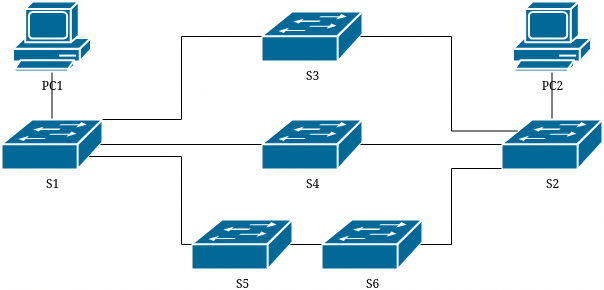

The diagram above was exported from draw.io. Its source (the exported page's mxGraphModel, read from the mxfile embedded in the PNG):
<mxGraphModel dx="1353" dy="745" grid="1" gridSize="10" guides="1" tooltips="1" connect="1" arrows="1" fold="1" page="1" pageScale="1" pageWidth="850" pageHeight="1100" math="0" shadow="0">
  <root>
    <mxCell id="0" />
    <mxCell id="1" parent="0" />
    <mxCell id="nt7Zu8pcsTu72oh9Yg5q-38" style="edgeStyle=orthogonalEdgeStyle;rounded=0;orthogonalLoop=1;jettySize=auto;html=1;exitX=0.5;exitY=0;exitDx=0;exitDy=0;exitPerimeter=0;endArrow=none;startFill=0;" edge="1" parent="1" source="nt7Zu8pcsTu72oh9Yg5q-23" target="nt7Zu8pcsTu72oh9Yg5q-25">
      <mxGeometry relative="1" as="geometry" />
    </mxCell>
    <mxCell id="nt7Zu8pcsTu72oh9Yg5q-23" value="S1" style="shape=mxgraph.cisco.switches.workgroup_switch;sketch=0;html=1;pointerEvents=1;dashed=0;fillColor=#036897;strokeColor=#ffffff;strokeWidth=2;verticalLabelPosition=bottom;verticalAlign=top;align=center;outlineConnect=0;" vertex="1" parent="1">
      <mxGeometry x="100" y="238" width="101" height="50" as="geometry" />
    </mxCell>
    <mxCell id="nt7Zu8pcsTu72oh9Yg5q-41" style="edgeStyle=orthogonalEdgeStyle;rounded=0;orthogonalLoop=1;jettySize=auto;html=1;exitX=0.5;exitY=0;exitDx=0;exitDy=0;exitPerimeter=0;endArrow=none;startFill=0;" edge="1" parent="1" source="nt7Zu8pcsTu72oh9Yg5q-24" target="nt7Zu8pcsTu72oh9Yg5q-26">
      <mxGeometry relative="1" as="geometry" />
    </mxCell>
    <mxCell id="nt7Zu8pcsTu72oh9Yg5q-24" value="S2" style="shape=mxgraph.cisco.switches.workgroup_switch;sketch=0;html=1;pointerEvents=1;dashed=0;fillColor=#036897;strokeColor=#ffffff;strokeWidth=2;verticalLabelPosition=bottom;verticalAlign=top;align=center;outlineConnect=0;" vertex="1" parent="1">
      <mxGeometry x="600" y="238" width="101" height="50" as="geometry" />
    </mxCell>
    <mxCell id="nt7Zu8pcsTu72oh9Yg5q-25" value="PC1" style="shape=mxgraph.cisco.computers_and_peripherals.pc;sketch=0;html=1;pointerEvents=1;dashed=0;fillColor=#036897;strokeColor=#ffffff;strokeWidth=2;verticalLabelPosition=bottom;verticalAlign=top;align=center;outlineConnect=0;" vertex="1" parent="1">
      <mxGeometry x="111.5" y="120" width="78" height="70" as="geometry" />
    </mxCell>
    <mxCell id="nt7Zu8pcsTu72oh9Yg5q-26" value="PC2" style="shape=mxgraph.cisco.computers_and_peripherals.pc;sketch=0;html=1;pointerEvents=1;dashed=0;fillColor=#036897;strokeColor=#ffffff;strokeWidth=2;verticalLabelPosition=bottom;verticalAlign=top;align=center;outlineConnect=0;" vertex="1" parent="1">
      <mxGeometry x="611.5" y="120" width="78" height="70" as="geometry" />
    </mxCell>
    <mxCell id="nt7Zu8pcsTu72oh9Yg5q-45" value="S3" style="shape=mxgraph.cisco.switches.workgroup_switch;sketch=0;html=1;pointerEvents=1;dashed=0;fillColor=#036897;strokeColor=#ffffff;strokeWidth=2;verticalLabelPosition=bottom;verticalAlign=top;align=center;outlineConnect=0;" vertex="1" parent="1">
      <mxGeometry x="360" y="130" width="101" height="50" as="geometry" />
    </mxCell>
    <mxCell id="nt7Zu8pcsTu72oh9Yg5q-46" value="S4" style="shape=mxgraph.cisco.switches.workgroup_switch;sketch=0;html=1;pointerEvents=1;dashed=0;fillColor=#036897;strokeColor=#ffffff;strokeWidth=2;verticalLabelPosition=bottom;verticalAlign=top;align=center;outlineConnect=0;" vertex="1" parent="1">
      <mxGeometry x="360" y="238" width="101" height="50" as="geometry" />
    </mxCell>
    <mxCell id="nt7Zu8pcsTu72oh9Yg5q-47" value="S5" style="shape=mxgraph.cisco.switches.workgroup_switch;sketch=0;html=1;pointerEvents=1;dashed=0;fillColor=#036897;strokeColor=#ffffff;strokeWidth=2;verticalLabelPosition=bottom;verticalAlign=top;align=center;outlineConnect=0;" vertex="1" parent="1">
      <mxGeometry x="290" y="338" width="101" height="50" as="geometry" />
    </mxCell>
    <mxCell id="nt7Zu8pcsTu72oh9Yg5q-55" style="edgeStyle=orthogonalEdgeStyle;rounded=0;orthogonalLoop=1;jettySize=auto;html=1;exitX=0.98;exitY=0.5;exitDx=0;exitDy=0;exitPerimeter=0;entryX=0;entryY=0.5;entryDx=0;entryDy=0;entryPerimeter=0;endArrow=none;startFill=0;" edge="1" parent="1" source="nt7Zu8pcsTu72oh9Yg5q-23" target="nt7Zu8pcsTu72oh9Yg5q-46">
      <mxGeometry relative="1" as="geometry" />
    </mxCell>
    <mxCell id="nt7Zu8pcsTu72oh9Yg5q-56" style="edgeStyle=orthogonalEdgeStyle;rounded=0;orthogonalLoop=1;jettySize=auto;html=1;exitX=0.98;exitY=0.5;exitDx=0;exitDy=0;exitPerimeter=0;entryX=0;entryY=0.5;entryDx=0;entryDy=0;entryPerimeter=0;endArrow=none;startFill=0;" edge="1" parent="1" source="nt7Zu8pcsTu72oh9Yg5q-46" target="nt7Zu8pcsTu72oh9Yg5q-24">
      <mxGeometry relative="1" as="geometry" />
    </mxCell>
    <mxCell id="nt7Zu8pcsTu72oh9Yg5q-57" style="edgeStyle=orthogonalEdgeStyle;rounded=0;orthogonalLoop=1;jettySize=auto;html=1;exitX=0.87;exitY=0.74;exitDx=0;exitDy=0;exitPerimeter=0;entryX=0;entryY=0.5;entryDx=0;entryDy=0;entryPerimeter=0;endArrow=none;startFill=0;" edge="1" parent="1" source="nt7Zu8pcsTu72oh9Yg5q-23" target="nt7Zu8pcsTu72oh9Yg5q-47">
      <mxGeometry relative="1" as="geometry">
        <Array as="points">
          <mxPoint x="280" y="275" />
          <mxPoint x="280" y="363" />
        </Array>
      </mxGeometry>
    </mxCell>
    <mxCell id="nt7Zu8pcsTu72oh9Yg5q-59" style="edgeStyle=orthogonalEdgeStyle;rounded=0;orthogonalLoop=1;jettySize=auto;html=1;exitX=1;exitY=0;exitDx=0;exitDy=0;exitPerimeter=0;entryX=0;entryY=0.5;entryDx=0;entryDy=0;entryPerimeter=0;endArrow=none;startFill=0;" edge="1" parent="1" source="nt7Zu8pcsTu72oh9Yg5q-23" target="nt7Zu8pcsTu72oh9Yg5q-45">
      <mxGeometry relative="1" as="geometry">
        <Array as="points">
          <mxPoint x="280" y="238" />
          <mxPoint x="280" y="155" />
        </Array>
      </mxGeometry>
    </mxCell>
    <mxCell id="nt7Zu8pcsTu72oh9Yg5q-60" style="edgeStyle=orthogonalEdgeStyle;rounded=0;orthogonalLoop=1;jettySize=auto;html=1;exitX=0.98;exitY=0.5;exitDx=0;exitDy=0;exitPerimeter=0;entryX=0.16;entryY=0.23;entryDx=0;entryDy=0;entryPerimeter=0;endArrow=none;startFill=0;" edge="1" parent="1" source="nt7Zu8pcsTu72oh9Yg5q-45" target="nt7Zu8pcsTu72oh9Yg5q-24">
      <mxGeometry relative="1" as="geometry">
        <Array as="points">
          <mxPoint x="550" y="155" />
          <mxPoint x="550" y="250" />
        </Array>
      </mxGeometry>
    </mxCell>
    <mxCell id="nt7Zu8pcsTu72oh9Yg5q-62" value="S6" style="shape=mxgraph.cisco.switches.workgroup_switch;sketch=0;html=1;pointerEvents=1;dashed=0;fillColor=#036897;strokeColor=#ffffff;strokeWidth=2;verticalLabelPosition=bottom;verticalAlign=top;align=center;outlineConnect=0;" vertex="1" parent="1">
      <mxGeometry x="420" y="338" width="101" height="50" as="geometry" />
    </mxCell>
    <mxCell id="nt7Zu8pcsTu72oh9Yg5q-63" style="edgeStyle=orthogonalEdgeStyle;rounded=0;orthogonalLoop=1;jettySize=auto;html=1;exitX=0.98;exitY=0.5;exitDx=0;exitDy=0;exitPerimeter=0;entryX=0;entryY=0.98;entryDx=0;entryDy=0;entryPerimeter=0;endArrow=none;startFill=0;" edge="1" parent="1" source="nt7Zu8pcsTu72oh9Yg5q-62" target="nt7Zu8pcsTu72oh9Yg5q-24">
      <mxGeometry relative="1" as="geometry">
        <Array as="points">
          <mxPoint x="550" y="363" />
          <mxPoint x="550" y="287" />
        </Array>
      </mxGeometry>
    </mxCell>
    <mxCell id="nt7Zu8pcsTu72oh9Yg5q-64" style="edgeStyle=orthogonalEdgeStyle;rounded=0;orthogonalLoop=1;jettySize=auto;html=1;exitX=0.98;exitY=0.5;exitDx=0;exitDy=0;exitPerimeter=0;entryX=0;entryY=0.5;entryDx=0;entryDy=0;entryPerimeter=0;endArrow=none;startFill=0;" edge="1" parent="1" source="nt7Zu8pcsTu72oh9Yg5q-47" target="nt7Zu8pcsTu72oh9Yg5q-62">
      <mxGeometry relative="1" as="geometry" />
    </mxCell>
  </root>
</mxGraphModel>